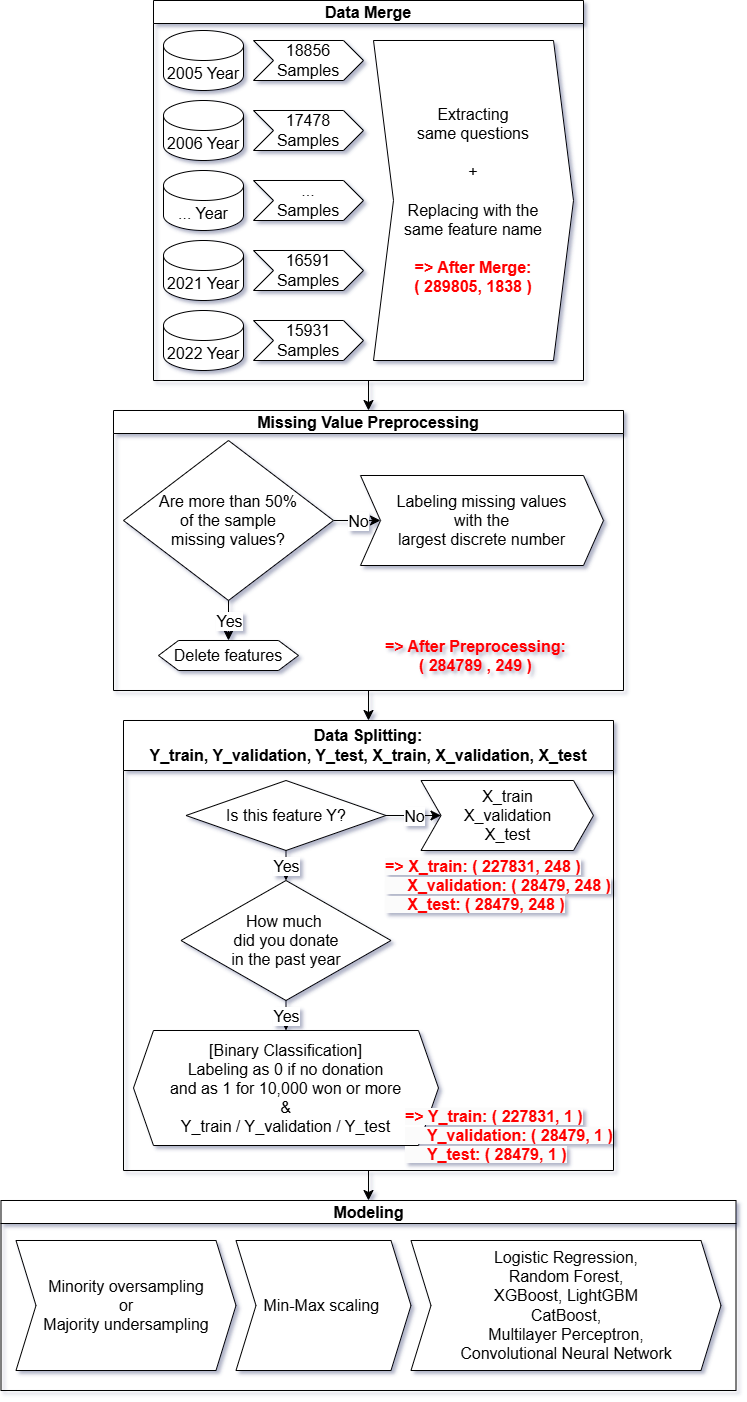

The diagram above was exported from draw.io. Its source (the exported page's mxGraphModel, read from the mxfile embedded in the PNG):
<mxGraphModel dx="1032" dy="1131" grid="1" gridSize="10" guides="1" tooltips="1" connect="1" arrows="1" fold="1" page="1" pageScale="1" pageWidth="1100" pageHeight="850" background="none" math="0" shadow="1">
  <root>
    <mxCell id="0" />
    <mxCell id="1" parent="0" />
    <mxCell id="SeXHDa7NjbQB5dYGZXw3-1" value="2006 Year" style="shape=cylinder3;whiteSpace=wrap;html=1;boundedLbl=1;backgroundOutline=1;size=15;fontSize=16;direction=east;" parent="1" vertex="1">
      <mxGeometry x="320" y="130" width="80" height="60" as="geometry" />
    </mxCell>
    <mxCell id="SeXHDa7NjbQB5dYGZXw3-2" value="2005 Year" style="shape=cylinder3;whiteSpace=wrap;html=1;boundedLbl=1;backgroundOutline=1;size=15;fontSize=16;direction=east;" parent="1" vertex="1">
      <mxGeometry x="320" y="60" width="80" height="60" as="geometry" />
    </mxCell>
    <mxCell id="SeXHDa7NjbQB5dYGZXw3-3" value="... Year" style="shape=cylinder3;whiteSpace=wrap;html=1;boundedLbl=1;backgroundOutline=1;size=15;fontSize=16;direction=east;" parent="1" vertex="1">
      <mxGeometry x="320" y="200" width="80" height="60" as="geometry" />
    </mxCell>
    <mxCell id="SeXHDa7NjbQB5dYGZXw3-4" value="2021 Year" style="shape=cylinder3;whiteSpace=wrap;html=1;boundedLbl=1;backgroundOutline=1;size=15;fontSize=16;direction=east;" parent="1" vertex="1">
      <mxGeometry x="320" y="270" width="80" height="60" as="geometry" />
    </mxCell>
    <mxCell id="SeXHDa7NjbQB5dYGZXw3-5" value="Extracting &lt;br&gt;same questions&lt;br&gt;&lt;br&gt;+&lt;br&gt;&lt;br&gt;Replacing with the &lt;br&gt;same feature name&lt;br&gt;&lt;br&gt;&lt;b&gt;&lt;font color=&quot;#ff0000&quot;&gt;=&amp;gt; After Merge: &lt;br&gt;( 289805, 1838 )&lt;/font&gt;&lt;/b&gt;" style="shape=step;perimeter=stepPerimeter;whiteSpace=wrap;html=1;fixedSize=1;fontSize=16;" parent="1" vertex="1">
      <mxGeometry x="530" y="70" width="200" height="320" as="geometry" />
    </mxCell>
    <mxCell id="SeXHDa7NjbQB5dYGZXw3-6" value="18856&lt;br&gt;Samples" style="shape=step;perimeter=stepPerimeter;whiteSpace=wrap;html=1;fixedSize=1;fontSize=16;" parent="1" vertex="1">
      <mxGeometry x="410" y="70" width="110" height="40" as="geometry" />
    </mxCell>
    <mxCell id="SeXHDa7NjbQB5dYGZXw3-7" value="17478&lt;br&gt;Samples" style="shape=step;perimeter=stepPerimeter;whiteSpace=wrap;html=1;fixedSize=1;fontSize=16;" parent="1" vertex="1">
      <mxGeometry x="410" y="140" width="110" height="40" as="geometry" />
    </mxCell>
    <mxCell id="SeXHDa7NjbQB5dYGZXw3-8" value="...&lt;br&gt;Samples" style="shape=step;perimeter=stepPerimeter;whiteSpace=wrap;html=1;fixedSize=1;fontSize=16;" parent="1" vertex="1">
      <mxGeometry x="410" y="210" width="110" height="40" as="geometry" />
    </mxCell>
    <mxCell id="SeXHDa7NjbQB5dYGZXw3-9" value="16591&lt;br&gt;Samples" style="shape=step;perimeter=stepPerimeter;whiteSpace=wrap;html=1;fixedSize=1;fontSize=16;" parent="1" vertex="1">
      <mxGeometry x="410" y="280" width="110" height="40" as="geometry" />
    </mxCell>
    <mxCell id="SeXHDa7NjbQB5dYGZXw3-10" value="Data Merge" style="swimlane;whiteSpace=wrap;html=1;fontSize=16;" parent="1" vertex="1">
      <mxGeometry x="310" y="30" width="430" height="380" as="geometry" />
    </mxCell>
    <mxCell id="wEAKlRges_vBQ2TQAq8g-1" value="2022 Year" style="shape=cylinder3;whiteSpace=wrap;html=1;boundedLbl=1;backgroundOutline=1;size=15;fontSize=16;direction=east;" parent="SeXHDa7NjbQB5dYGZXw3-10" vertex="1">
      <mxGeometry x="10" y="310" width="80" height="60" as="geometry" />
    </mxCell>
    <mxCell id="wEAKlRges_vBQ2TQAq8g-2" value="15931&lt;br&gt;Samples" style="shape=step;perimeter=stepPerimeter;whiteSpace=wrap;html=1;fixedSize=1;fontSize=16;" parent="SeXHDa7NjbQB5dYGZXw3-10" vertex="1">
      <mxGeometry x="100" y="320" width="110" height="40" as="geometry" />
    </mxCell>
    <mxCell id="SeXHDa7NjbQB5dYGZXw3-17" value="Labeling missing values &lt;br&gt;with the &lt;br&gt;largest discrete number" style="shape=step;perimeter=stepPerimeter;whiteSpace=wrap;html=1;fixedSize=1;fontSize=16;" parent="1" vertex="1">
      <mxGeometry x="517" y="505" width="243" height="90" as="geometry" />
    </mxCell>
    <mxCell id="SeXHDa7NjbQB5dYGZXw3-18" value="" style="endArrow=classic;html=1;rounded=0;fontSize=12;startSize=8;endSize=8;curved=1;exitX=1;exitY=0.5;exitDx=0;exitDy=0;entryX=0;entryY=0.5;entryDx=0;entryDy=0;" parent="1" source="SeXHDa7NjbQB5dYGZXw3-23" target="SeXHDa7NjbQB5dYGZXw3-17" edge="1">
      <mxGeometry relative="1" as="geometry">
        <mxPoint x="410" y="525" as="sourcePoint" />
        <mxPoint x="370" y="680" as="targetPoint" />
      </mxGeometry>
    </mxCell>
    <mxCell id="SeXHDa7NjbQB5dYGZXw3-19" value="No" style="edgeLabel;resizable=0;html=1;align=center;verticalAlign=middle;fontSize=16;" parent="SeXHDa7NjbQB5dYGZXw3-18" connectable="0" vertex="1">
      <mxGeometry relative="1" as="geometry" />
    </mxCell>
    <mxCell id="SeXHDa7NjbQB5dYGZXw3-20" value="Missing Value Preprocessing" style="swimlane;whiteSpace=wrap;html=1;fontSize=16;" parent="1" vertex="1">
      <mxGeometry x="270" y="440" width="510" height="280" as="geometry" />
    </mxCell>
    <mxCell id="SeXHDa7NjbQB5dYGZXw3-22" value="&lt;div style=&quot;text-align: center;&quot;&gt;&lt;b style=&quot;border-color: var(--border-color);&quot;&gt;&lt;font color=&quot;#ff0000&quot;&gt;=&amp;gt; After Preprocessing:&lt;/font&gt;&lt;/b&gt;&lt;/div&gt;&lt;b style=&quot;border-color: var(--border-color); font-family: Helvetica; font-size: 16px; font-style: normal; font-variant-ligatures: normal; font-variant-caps: normal; letter-spacing: normal; orphans: 2; text-indent: 0px; text-transform: none; widows: 2; word-spacing: 0px; -webkit-text-stroke-width: 0px; background-color: rgb(251, 251, 251); text-decoration-thickness: initial; text-decoration-style: initial; text-decoration-color: initial;&quot;&gt;&lt;font color=&quot;#ff0000&quot;&gt;&lt;div style=&quot;text-align: center;&quot;&gt;&lt;b style=&quot;color: rgb(0, 0, 0); border-color: var(--border-color);&quot;&gt;&lt;font color=&quot;#ff0000&quot;&gt;( 284789 , 249 )&lt;/font&gt;&lt;/b&gt;&lt;/div&gt;&lt;/font&gt;&lt;/b&gt;" style="text;whiteSpace=wrap;html=1;fontSize=16;" parent="SeXHDa7NjbQB5dYGZXw3-20" vertex="1">
      <mxGeometry x="270" y="220" width="200" height="40" as="geometry" />
    </mxCell>
    <mxCell id="SeXHDa7NjbQB5dYGZXw3-23" value="Are more than 50% &lt;br&gt;of the sample &lt;br&gt;missing values?" style="rhombus;whiteSpace=wrap;html=1;fontSize=16;" parent="SeXHDa7NjbQB5dYGZXw3-20" vertex="1">
      <mxGeometry x="10" y="30" width="210" height="160" as="geometry" />
    </mxCell>
    <mxCell id="SeXHDa7NjbQB5dYGZXw3-13" value="Delete features" style="shape=hexagon;perimeter=hexagonPerimeter2;whiteSpace=wrap;html=1;fixedSize=1;fontSize=16;" parent="SeXHDa7NjbQB5dYGZXw3-20" vertex="1">
      <mxGeometry x="45" y="230" width="140" height="30" as="geometry" />
    </mxCell>
    <mxCell id="SeXHDa7NjbQB5dYGZXw3-15" value="" style="endArrow=classic;html=1;rounded=0;fontSize=12;startSize=8;endSize=8;curved=1;entryX=0.5;entryY=0;entryDx=0;entryDy=0;exitX=0.5;exitY=1;exitDx=0;exitDy=0;" parent="SeXHDa7NjbQB5dYGZXw3-20" source="SeXHDa7NjbQB5dYGZXw3-23" target="SeXHDa7NjbQB5dYGZXw3-13" edge="1">
      <mxGeometry relative="1" as="geometry">
        <mxPoint x="69.57999999999993" y="119.38" as="sourcePoint" />
        <mxPoint x="100" y="290" as="targetPoint" />
      </mxGeometry>
    </mxCell>
    <mxCell id="SeXHDa7NjbQB5dYGZXw3-16" value="Yes" style="edgeLabel;resizable=0;html=1;align=center;verticalAlign=middle;fontSize=16;" parent="SeXHDa7NjbQB5dYGZXw3-15" connectable="0" vertex="1">
      <mxGeometry relative="1" as="geometry" />
    </mxCell>
    <mxCell id="SeXHDa7NjbQB5dYGZXw3-47" value="Data Splitting: &lt;br&gt;Y_train, Y_validation, Y_test, X_train, X_validation, X_test" style="swimlane;whiteSpace=wrap;html=1;fontSize=16;startSize=50;" parent="1" vertex="1">
      <mxGeometry x="280" y="750" width="490" height="450" as="geometry" />
    </mxCell>
    <mxCell id="SeXHDa7NjbQB5dYGZXw3-37" value="Is&amp;nbsp;this feature Y?" style="rhombus;whiteSpace=wrap;html=1;fontSize=16;" parent="SeXHDa7NjbQB5dYGZXw3-47" vertex="1">
      <mxGeometry x="62.5" y="60" width="200" height="70" as="geometry" />
    </mxCell>
    <mxCell id="SeXHDa7NjbQB5dYGZXw3-38" value="" style="endArrow=classic;html=1;rounded=0;fontSize=12;startSize=8;endSize=8;curved=1;exitX=0.5;exitY=1;exitDx=0;exitDy=0;entryX=0.5;entryY=0;entryDx=0;entryDy=0;" parent="SeXHDa7NjbQB5dYGZXw3-47" source="SeXHDa7NjbQB5dYGZXw3-37" target="SeXHDa7NjbQB5dYGZXw3-40" edge="1">
      <mxGeometry relative="1" as="geometry">
        <mxPoint x="242.5" y="-100" as="sourcePoint" />
        <mxPoint x="162.5" y="170" as="targetPoint" />
      </mxGeometry>
    </mxCell>
    <mxCell id="SeXHDa7NjbQB5dYGZXw3-39" value="Yes" style="edgeLabel;resizable=0;html=1;align=center;verticalAlign=middle;fontSize=16;" parent="SeXHDa7NjbQB5dYGZXw3-38" connectable="0" vertex="1">
      <mxGeometry relative="1" as="geometry" />
    </mxCell>
    <mxCell id="SeXHDa7NjbQB5dYGZXw3-40" value="How much&amp;nbsp;&lt;div&gt;did you donate&lt;br&gt;in the past year&lt;/div&gt;" style="rhombus;whiteSpace=wrap;html=1;fontSize=16;" parent="SeXHDa7NjbQB5dYGZXw3-47" vertex="1">
      <mxGeometry x="57.5" y="160" width="210" height="120" as="geometry" />
    </mxCell>
    <mxCell id="SeXHDa7NjbQB5dYGZXw3-41" value="X_train &lt;br&gt;X_validation&lt;br&gt;X_test" style="shape=step;perimeter=stepPerimeter;whiteSpace=wrap;html=1;fixedSize=1;fontSize=16;" parent="SeXHDa7NjbQB5dYGZXw3-47" vertex="1">
      <mxGeometry x="297.5" y="60" width="172.5" height="70" as="geometry" />
    </mxCell>
    <mxCell id="SeXHDa7NjbQB5dYGZXw3-42" value="" style="endArrow=classic;html=1;rounded=0;fontSize=12;startSize=8;endSize=8;curved=1;exitX=1;exitY=0.5;exitDx=0;exitDy=0;entryX=0;entryY=0.5;entryDx=0;entryDy=0;" parent="SeXHDa7NjbQB5dYGZXw3-47" target="SeXHDa7NjbQB5dYGZXw3-41" edge="1">
      <mxGeometry relative="1" as="geometry">
        <mxPoint x="262.5" y="95" as="sourcePoint" />
        <mxPoint x="142.5" y="225" as="targetPoint" />
      </mxGeometry>
    </mxCell>
    <mxCell id="SeXHDa7NjbQB5dYGZXw3-43" value="No" style="edgeLabel;resizable=0;html=1;align=center;verticalAlign=middle;fontSize=16;" parent="SeXHDa7NjbQB5dYGZXw3-42" connectable="0" vertex="1">
      <mxGeometry relative="1" as="geometry" />
    </mxCell>
    <mxCell id="SeXHDa7NjbQB5dYGZXw3-44" value="[Binary Classification]&lt;br&gt;Labeling as 0 if no donation&lt;br&gt;and as 1 for 10,000 won or more&lt;br&gt;&amp;amp;&lt;br&gt;Y_train / Y_validation / Y_test" style="shape=hexagon;perimeter=hexagonPerimeter2;whiteSpace=wrap;html=1;fixedSize=1;fontSize=16;" parent="SeXHDa7NjbQB5dYGZXw3-47" vertex="1">
      <mxGeometry x="10" y="310" width="305" height="115" as="geometry" />
    </mxCell>
    <mxCell id="SeXHDa7NjbQB5dYGZXw3-45" value="" style="endArrow=classic;html=1;rounded=0;fontSize=12;startSize=8;endSize=8;curved=1;exitX=0.5;exitY=1;exitDx=0;exitDy=0;entryX=0.5;entryY=0;entryDx=0;entryDy=0;" parent="SeXHDa7NjbQB5dYGZXw3-47" source="SeXHDa7NjbQB5dYGZXw3-40" target="SeXHDa7NjbQB5dYGZXw3-44" edge="1">
      <mxGeometry relative="1" as="geometry">
        <mxPoint x="227.5" y="260" as="sourcePoint" />
        <mxPoint x="327.5" y="260" as="targetPoint" />
      </mxGeometry>
    </mxCell>
    <mxCell id="SeXHDa7NjbQB5dYGZXw3-46" value="Yes" style="edgeLabel;resizable=0;html=1;align=center;verticalAlign=middle;fontSize=16;" parent="SeXHDa7NjbQB5dYGZXw3-45" connectable="0" vertex="1">
      <mxGeometry relative="1" as="geometry" />
    </mxCell>
    <mxCell id="SeXHDa7NjbQB5dYGZXw3-49" value="&lt;b style=&quot;border-color: var(--border-color); font-family: Helvetica; font-size: 16px; font-style: normal; font-variant-ligatures: normal; font-variant-caps: normal; letter-spacing: normal; orphans: 2; text-align: center; text-indent: 0px; text-transform: none; widows: 2; word-spacing: 0px; -webkit-text-stroke-width: 0px; background-color: rgb(251, 251, 251); text-decoration-thickness: initial; text-decoration-style: initial; text-decoration-color: initial;&quot;&gt;&lt;font color=&quot;#ff0000&quot;&gt;=&amp;gt; X_train:&amp;nbsp;( 227831, 248 )&lt;br&gt;&amp;nbsp; &amp;nbsp; &amp;nbsp;X_validation: ( 28479, 248 )&lt;br&gt;&amp;nbsp; &amp;nbsp; &amp;nbsp;X_test: ( 28479, 248 )&lt;br&gt;&lt;/font&gt;&lt;/b&gt;" style="text;whiteSpace=wrap;html=1;fontSize=16;" parent="SeXHDa7NjbQB5dYGZXw3-47" vertex="1">
      <mxGeometry x="260" y="130" width="230" height="40" as="geometry" />
    </mxCell>
    <mxCell id="SeXHDa7NjbQB5dYGZXw3-51" value="&lt;b style=&quot;border-color: var(--border-color); font-family: Helvetica; font-size: 16px; font-style: normal; font-variant-ligatures: normal; font-variant-caps: normal; letter-spacing: normal; orphans: 2; text-align: center; text-indent: 0px; text-transform: none; widows: 2; word-spacing: 0px; -webkit-text-stroke-width: 0px; background-color: rgb(251, 251, 251); text-decoration-thickness: initial; text-decoration-style: initial; text-decoration-color: initial;&quot;&gt;&lt;font color=&quot;#ff0000&quot;&gt;=&amp;gt; Y_train:&amp;nbsp;( 227831, 1 )&lt;br&gt;&amp;nbsp; &amp;nbsp; &amp;nbsp;Y_validation: ( 28479, 1 )&lt;br&gt;&amp;nbsp; &amp;nbsp; &amp;nbsp;Y_test: ( 28479, 1 )&lt;br&gt;&lt;/font&gt;&lt;/b&gt;" style="text;whiteSpace=wrap;html=1;fontSize=16;" parent="SeXHDa7NjbQB5dYGZXw3-47" vertex="1">
      <mxGeometry x="280" y="380" width="210" height="40" as="geometry" />
    </mxCell>
    <mxCell id="SeXHDa7NjbQB5dYGZXw3-48" value="" style="endArrow=classic;html=1;rounded=0;fontSize=12;startSize=8;endSize=8;curved=1;exitX=0.5;exitY=1;exitDx=0;exitDy=0;entryX=0.5;entryY=0;entryDx=0;entryDy=0;" parent="1" source="SeXHDa7NjbQB5dYGZXw3-20" target="SeXHDa7NjbQB5dYGZXw3-47" edge="1">
      <mxGeometry width="50" height="50" relative="1" as="geometry">
        <mxPoint x="370" y="860" as="sourcePoint" />
        <mxPoint x="420" y="810" as="targetPoint" />
      </mxGeometry>
    </mxCell>
    <mxCell id="SeXHDa7NjbQB5dYGZXw3-55" value="Modeling" style="swimlane;whiteSpace=wrap;html=1;fontSize=16;fontColor=#000000;" parent="1" vertex="1">
      <mxGeometry x="157.5" y="1230" width="735" height="190" as="geometry" />
    </mxCell>
    <mxCell id="SeXHDa7NjbQB5dYGZXw3-54" value="&lt;font color=&quot;#000000&quot;&gt;Logistic Regression, &lt;br&gt;Random Forest, &lt;br&gt;XGBoost,&amp;nbsp;LightGBM&lt;br&gt;CatBoost,&lt;br&gt;Multilayer Perceptron, &lt;br&gt;Convolutional Neural Network&lt;br&gt;&lt;/font&gt;" style="shape=step;perimeter=stepPerimeter;whiteSpace=wrap;html=1;fixedSize=1;fontSize=16;fontColor=#FF0000;" parent="SeXHDa7NjbQB5dYGZXw3-55" vertex="1">
      <mxGeometry x="410" y="40" width="310" height="130" as="geometry" />
    </mxCell>
    <mxCell id="SeXHDa7NjbQB5dYGZXw3-52" value="Minority oversampling&lt;br&gt;or&lt;div&gt;Majority undersampling&lt;/div&gt;" style="shape=step;perimeter=stepPerimeter;whiteSpace=wrap;html=1;fixedSize=1;fontSize=16;" parent="SeXHDa7NjbQB5dYGZXw3-55" vertex="1">
      <mxGeometry x="15" y="40" width="220" height="130" as="geometry" />
    </mxCell>
    <mxCell id="SeXHDa7NjbQB5dYGZXw3-53" value="Min-Max scaling&amp;nbsp;" style="shape=step;perimeter=stepPerimeter;whiteSpace=wrap;html=1;fixedSize=1;fontSize=16;" parent="SeXHDa7NjbQB5dYGZXw3-55" vertex="1">
      <mxGeometry x="235" y="40" width="175" height="130" as="geometry" />
    </mxCell>
    <mxCell id="SeXHDa7NjbQB5dYGZXw3-56" value="" style="endArrow=classic;html=1;rounded=0;fontSize=12;fontColor=#000000;startSize=8;endSize=8;curved=1;exitX=0.5;exitY=1;exitDx=0;exitDy=0;entryX=0.5;entryY=0;entryDx=0;entryDy=0;" parent="1" source="SeXHDa7NjbQB5dYGZXw3-47" target="SeXHDa7NjbQB5dYGZXw3-55" edge="1">
      <mxGeometry width="50" height="50" relative="1" as="geometry">
        <mxPoint x="480" y="1020" as="sourcePoint" />
        <mxPoint x="530" y="970" as="targetPoint" />
      </mxGeometry>
    </mxCell>
    <mxCell id="wEAKlRges_vBQ2TQAq8g-3" value="" style="endArrow=classic;html=1;rounded=0;fontSize=12;startSize=8;endSize=8;curved=1;exitX=0.5;exitY=1;exitDx=0;exitDy=0;entryX=0.5;entryY=0;entryDx=0;entryDy=0;" parent="1" source="SeXHDa7NjbQB5dYGZXw3-10" target="SeXHDa7NjbQB5dYGZXw3-20" edge="1">
      <mxGeometry width="50" height="50" relative="1" as="geometry">
        <mxPoint x="535" y="730" as="sourcePoint" />
        <mxPoint x="840" y="190" as="targetPoint" />
        <Array as="points" />
      </mxGeometry>
    </mxCell>
  </root>
</mxGraphModel>